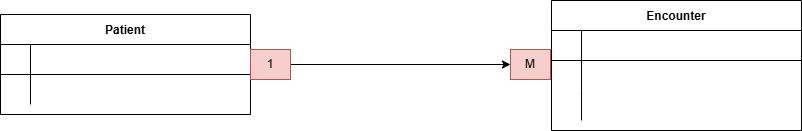

The diagram above was exported from draw.io. Its source (the exported page's mxGraphModel, read from the mxfile embedded in the PNG):
<mxGraphModel dx="1434" dy="780" grid="1" gridSize="10" guides="1" tooltips="1" connect="1" arrows="1" fold="1" page="1" pageScale="1" pageWidth="827" pageHeight="1169" math="0" shadow="0" extFonts="Permanent Marker^https://fonts.googleapis.com/css?family=Permanent+Marker">
  <root>
    <mxCell id="0" />
    <mxCell id="1" parent="0" />
    <mxCell id="C-vyLk0tnHw3VtMMgP7b-2" value="Encounter" style="shape=table;startSize=30;container=1;collapsible=1;childLayout=tableLayout;fixedRows=1;rowLines=0;fontStyle=1;align=center;resizeLast=1;" parent="1" vertex="1">
      <mxGeometry x="561" y="9" width="250" height="130" as="geometry" />
    </mxCell>
    <mxCell id="C-vyLk0tnHw3VtMMgP7b-3" value="" style="shape=partialRectangle;collapsible=0;dropTarget=0;pointerEvents=0;fillColor=none;points=[[0,0.5],[1,0.5]];portConstraint=eastwest;top=0;left=0;right=0;bottom=1;" parent="C-vyLk0tnHw3VtMMgP7b-2" vertex="1">
      <mxGeometry y="30" width="250" height="30" as="geometry" />
    </mxCell>
    <mxCell id="C-vyLk0tnHw3VtMMgP7b-4" value="" style="shape=partialRectangle;overflow=hidden;connectable=0;fillColor=none;top=0;left=0;bottom=0;right=0;fontStyle=1;" parent="C-vyLk0tnHw3VtMMgP7b-3" vertex="1">
      <mxGeometry width="30" height="30" as="geometry">
        <mxRectangle width="30" height="30" as="alternateBounds" />
      </mxGeometry>
    </mxCell>
    <mxCell id="C-vyLk0tnHw3VtMMgP7b-5" value="" style="shape=partialRectangle;overflow=hidden;connectable=0;fillColor=none;top=0;left=0;bottom=0;right=0;align=left;spacingLeft=6;fontStyle=5;" parent="C-vyLk0tnHw3VtMMgP7b-3" vertex="1">
      <mxGeometry x="30" width="220" height="30" as="geometry">
        <mxRectangle width="220" height="30" as="alternateBounds" />
      </mxGeometry>
    </mxCell>
    <mxCell id="C-vyLk0tnHw3VtMMgP7b-6" value="" style="shape=partialRectangle;collapsible=0;dropTarget=0;pointerEvents=0;fillColor=none;points=[[0,0.5],[1,0.5]];portConstraint=eastwest;top=0;left=0;right=0;bottom=0;" parent="C-vyLk0tnHw3VtMMgP7b-2" vertex="1">
      <mxGeometry y="60" width="250" height="30" as="geometry" />
    </mxCell>
    <mxCell id="C-vyLk0tnHw3VtMMgP7b-7" value="" style="shape=partialRectangle;overflow=hidden;connectable=0;fillColor=none;top=0;left=0;bottom=0;right=0;" parent="C-vyLk0tnHw3VtMMgP7b-6" vertex="1">
      <mxGeometry width="30" height="30" as="geometry">
        <mxRectangle width="30" height="30" as="alternateBounds" />
      </mxGeometry>
    </mxCell>
    <mxCell id="C-vyLk0tnHw3VtMMgP7b-8" value="" style="shape=partialRectangle;overflow=hidden;connectable=0;fillColor=none;top=0;left=0;bottom=0;right=0;align=left;spacingLeft=6;" parent="C-vyLk0tnHw3VtMMgP7b-6" vertex="1">
      <mxGeometry x="30" width="220" height="30" as="geometry">
        <mxRectangle width="220" height="30" as="alternateBounds" />
      </mxGeometry>
    </mxCell>
    <mxCell id="C-vyLk0tnHw3VtMMgP7b-9" value="" style="shape=partialRectangle;collapsible=0;dropTarget=0;pointerEvents=0;fillColor=none;points=[[0,0.5],[1,0.5]];portConstraint=eastwest;top=0;left=0;right=0;bottom=0;" parent="C-vyLk0tnHw3VtMMgP7b-2" vertex="1">
      <mxGeometry y="90" width="250" height="30" as="geometry" />
    </mxCell>
    <mxCell id="C-vyLk0tnHw3VtMMgP7b-10" value="" style="shape=partialRectangle;overflow=hidden;connectable=0;fillColor=none;top=0;left=0;bottom=0;right=0;" parent="C-vyLk0tnHw3VtMMgP7b-9" vertex="1">
      <mxGeometry width="30" height="30" as="geometry">
        <mxRectangle width="30" height="30" as="alternateBounds" />
      </mxGeometry>
    </mxCell>
    <mxCell id="C-vyLk0tnHw3VtMMgP7b-11" value="" style="shape=partialRectangle;overflow=hidden;connectable=0;fillColor=none;top=0;left=0;bottom=0;right=0;align=left;spacingLeft=6;" parent="C-vyLk0tnHw3VtMMgP7b-9" vertex="1">
      <mxGeometry x="30" width="220" height="30" as="geometry">
        <mxRectangle width="220" height="30" as="alternateBounds" />
      </mxGeometry>
    </mxCell>
    <mxCell id="C-vyLk0tnHw3VtMMgP7b-23" value="Patient" style="shape=table;startSize=30;container=1;collapsible=1;childLayout=tableLayout;fixedRows=1;rowLines=0;fontStyle=1;align=center;resizeLast=1;" parent="1" vertex="1">
      <mxGeometry x="10" y="23" width="250" height="100" as="geometry" />
    </mxCell>
    <mxCell id="C-vyLk0tnHw3VtMMgP7b-24" value="" style="shape=partialRectangle;collapsible=0;dropTarget=0;pointerEvents=0;fillColor=none;points=[[0,0.5],[1,0.5]];portConstraint=eastwest;top=0;left=0;right=0;bottom=1;" parent="C-vyLk0tnHw3VtMMgP7b-23" vertex="1">
      <mxGeometry y="30" width="250" height="30" as="geometry" />
    </mxCell>
    <mxCell id="C-vyLk0tnHw3VtMMgP7b-25" value="" style="shape=partialRectangle;overflow=hidden;connectable=0;fillColor=none;top=0;left=0;bottom=0;right=0;fontStyle=1;" parent="C-vyLk0tnHw3VtMMgP7b-24" vertex="1">
      <mxGeometry width="30" height="30" as="geometry">
        <mxRectangle width="30" height="30" as="alternateBounds" />
      </mxGeometry>
    </mxCell>
    <mxCell id="C-vyLk0tnHw3VtMMgP7b-26" value="" style="shape=partialRectangle;overflow=hidden;connectable=0;fillColor=none;top=0;left=0;bottom=0;right=0;align=left;spacingLeft=6;fontStyle=5;" parent="C-vyLk0tnHw3VtMMgP7b-24" vertex="1">
      <mxGeometry x="30" width="220" height="30" as="geometry">
        <mxRectangle width="220" height="30" as="alternateBounds" />
      </mxGeometry>
    </mxCell>
    <mxCell id="C-vyLk0tnHw3VtMMgP7b-27" value="" style="shape=partialRectangle;collapsible=0;dropTarget=0;pointerEvents=0;fillColor=none;points=[[0,0.5],[1,0.5]];portConstraint=eastwest;top=0;left=0;right=0;bottom=0;" parent="C-vyLk0tnHw3VtMMgP7b-23" vertex="1">
      <mxGeometry y="60" width="250" height="30" as="geometry" />
    </mxCell>
    <mxCell id="C-vyLk0tnHw3VtMMgP7b-28" value="" style="shape=partialRectangle;overflow=hidden;connectable=0;fillColor=none;top=0;left=0;bottom=0;right=0;" parent="C-vyLk0tnHw3VtMMgP7b-27" vertex="1">
      <mxGeometry width="30" height="30" as="geometry">
        <mxRectangle width="30" height="30" as="alternateBounds" />
      </mxGeometry>
    </mxCell>
    <mxCell id="C-vyLk0tnHw3VtMMgP7b-29" value="" style="shape=partialRectangle;overflow=hidden;connectable=0;fillColor=none;top=0;left=0;bottom=0;right=0;align=left;spacingLeft=6;" parent="C-vyLk0tnHw3VtMMgP7b-27" vertex="1">
      <mxGeometry x="30" width="220" height="30" as="geometry">
        <mxRectangle width="220" height="30" as="alternateBounds" />
      </mxGeometry>
    </mxCell>
    <mxCell id="IqtD2YParpvQkqeUwuh2-2" value="" style="endArrow=classic;html=1;rounded=0;exitX=1;exitY=0.5;exitDx=0;exitDy=0;entryX=0;entryY=0.5;entryDx=0;entryDy=0;" edge="1" parent="1" source="IqtD2YParpvQkqeUwuh2-3" target="IqtD2YParpvQkqeUwuh2-4">
      <mxGeometry width="50" height="50" relative="1" as="geometry">
        <mxPoint x="330" y="72.52" as="sourcePoint" />
        <mxPoint x="460" y="72.52" as="targetPoint" />
      </mxGeometry>
    </mxCell>
    <mxCell id="IqtD2YParpvQkqeUwuh2-3" value="1" style="text;strokeColor=#b85450;align=center;fillColor=#f8cecc;html=1;verticalAlign=middle;whiteSpace=wrap;rounded=0;" vertex="1" parent="1">
      <mxGeometry x="260" y="58" width="40" height="30" as="geometry" />
    </mxCell>
    <mxCell id="IqtD2YParpvQkqeUwuh2-4" value="M" style="text;strokeColor=#b85450;align=center;fillColor=#f8cecc;html=1;verticalAlign=middle;whiteSpace=wrap;rounded=0;" vertex="1" parent="1">
      <mxGeometry x="520" y="58" width="40" height="30" as="geometry" />
    </mxCell>
  </root>
</mxGraphModel>